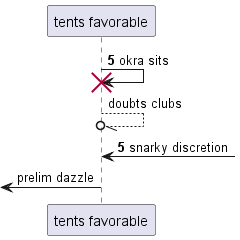

The diagram above was rendered by PlantUML. Its source (embedded in the PNG):
@startuml
participant "tents favorable" as 0
autonumber 5 0
0 -> 0!! : okra sits
autonumber stop
0 --//o 0: doubts clubs
autonumber resume
0 <-] : snarky discretion
autonumber stop
 [<- 0: prelim dazzle
@enduml